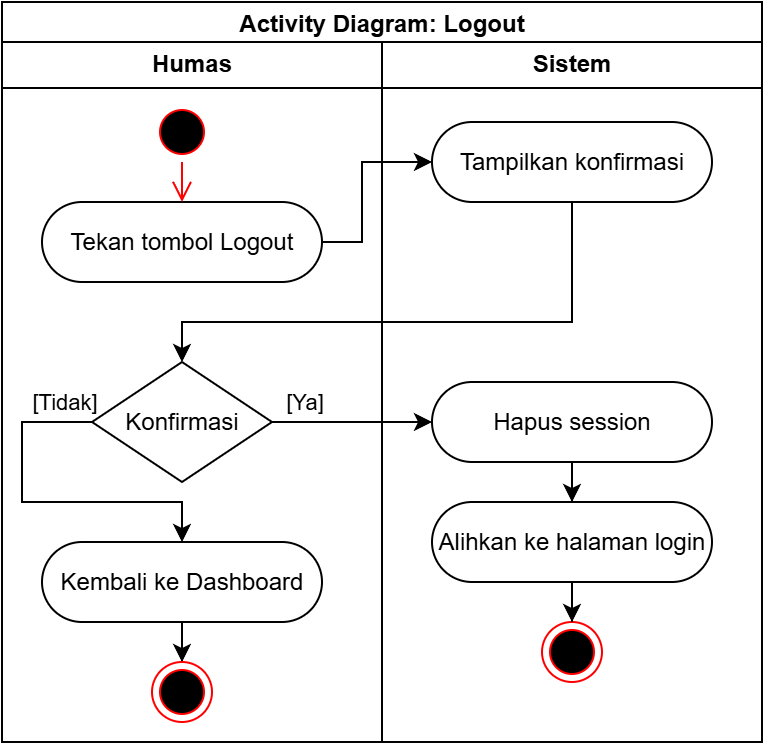

The diagram above was exported from draw.io. Its source (the exported page's mxGraphModel, read from the mxfile embedded in the PNG):
<mxGraphModel dx="2160" dy="2594" grid="1" gridSize="10" guides="1" tooltips="1" connect="1" arrows="1" fold="1" page="1" pageScale="1" pageWidth="850" pageHeight="1100" math="0" shadow="0">
  <root>
    <mxCell id="0" />
    <mxCell id="1" parent="0" />
    <mxCell id="2" parent="1" style="swimlane;whiteSpace=wrap;html=1;" value="Activity Diagram: Logout" vertex="1">
      <mxGeometry height="370" width="380" x="480" y="-480" as="geometry">
        <mxRectangle height="30" width="170" x="480" y="-200" as="alternateBounds" />
      </mxGeometry>
    </mxCell>
    <mxCell id="3" parent="2" style="swimlane;whiteSpace=wrap;html=1;" value="Humas" vertex="1">
      <mxGeometry height="350" width="190" y="20" as="geometry" />
    </mxCell>
    <mxCell id="4" parent="3" style="rounded=1;whiteSpace=wrap;html=1;arcSize=50;" value="Tekan tombol Logout" vertex="1">
      <mxGeometry height="40" width="140" x="20" y="80" as="geometry" />
    </mxCell>
    <mxCell id="5" parent="3" style="ellipse;html=1;shape=startState;fillColor=#000000;strokeColor=#ff0000;" value="" vertex="1">
      <mxGeometry height="30" width="30" x="75" y="30" as="geometry" />
    </mxCell>
    <mxCell id="6" edge="1" parent="3" source="5" style="edgeStyle=orthogonalEdgeStyle;html=1;verticalAlign=bottom;endArrow=open;endSize=8;strokeColor=#ff0000;rounded=0;" target="4" value="">
      <mxGeometry relative="1" as="geometry">
        <mxPoint x="110" y="120" as="targetPoint" />
      </mxGeometry>
    </mxCell>
    <mxCell id="7" edge="1" parent="3" source="10" style="edgeStyle=orthogonalEdgeStyle;rounded=0;orthogonalLoop=1;jettySize=auto;html=1;" target="9" value="[Tidak]">
      <mxGeometry relative="1" x="-0.8286" y="-10" as="geometry">
        <mxPoint as="offset" />
        <Array as="points">
          <mxPoint x="10" y="190" />
          <mxPoint x="10" y="230" />
          <mxPoint x="90" y="230" />
        </Array>
        <mxPoint x="89.9655172413793" y="239.9802955665025" as="sourcePoint" />
        <mxPoint x="110" y="280" as="targetPoint" />
      </mxGeometry>
    </mxCell>
    <mxCell id="8" edge="1" parent="3" source="9" style="edgeStyle=orthogonalEdgeStyle;rounded=0;orthogonalLoop=1;jettySize=auto;html=1;" target="11">
      <mxGeometry relative="1" as="geometry" />
    </mxCell>
    <mxCell id="9" parent="3" style="rounded=1;whiteSpace=wrap;html=1;arcSize=50;" value="Kembali ke Dashboard" vertex="1">
      <mxGeometry height="40" width="140" x="20" y="250" as="geometry" />
    </mxCell>
    <mxCell id="10" parent="3" style="rhombus;whiteSpace=wrap;html=1;rounded=1;arcSize=0;" value="Konfirmasi" vertex="1">
      <mxGeometry height="60" width="90" x="45" y="160" as="geometry" />
    </mxCell>
    <mxCell id="11" parent="3" style="ellipse;html=1;shape=endState;fillColor=#000000;strokeColor=#ff0000;" value="" vertex="1">
      <mxGeometry height="30" width="30" x="75" y="310" as="geometry" />
    </mxCell>
    <mxCell id="12" parent="2" style="swimlane;whiteSpace=wrap;html=1;" value="Sistem" vertex="1">
      <mxGeometry height="350" width="190" x="190" y="20" as="geometry" />
    </mxCell>
    <mxCell id="13" parent="12" style="rounded=1;whiteSpace=wrap;html=1;arcSize=50;" value="Tampilkan konfirmasi" vertex="1">
      <mxGeometry height="40" width="140" x="25" y="40" as="geometry" />
    </mxCell>
    <mxCell id="14" edge="1" parent="12" source="15" style="edgeStyle=orthogonalEdgeStyle;rounded=0;orthogonalLoop=1;jettySize=auto;html=1;" target="16">
      <mxGeometry relative="1" as="geometry" />
    </mxCell>
    <mxCell id="15" parent="12" style="rounded=1;whiteSpace=wrap;html=1;arcSize=50;" value="Hapus session" vertex="1">
      <mxGeometry height="40" width="140" x="25" y="170" as="geometry" />
    </mxCell>
    <mxCell id="16" parent="12" style="rounded=1;whiteSpace=wrap;html=1;arcSize=50;" value="Alihkan ke halaman login" vertex="1">
      <mxGeometry height="40" width="140" x="25" y="230" as="geometry" />
    </mxCell>
    <mxCell id="17" parent="12" style="ellipse;html=1;shape=endState;fillColor=#000000;strokeColor=#ff0000;" value="" vertex="1">
      <mxGeometry height="30" width="30" x="80" y="290" as="geometry" />
    </mxCell>
    <mxCell id="18" edge="1" parent="12" source="16" style="edgeStyle=orthogonalEdgeStyle;rounded=0;orthogonalLoop=1;jettySize=auto;html=1;" target="17">
      <mxGeometry relative="1" as="geometry">
        <mxPoint x="100" y="360" as="sourcePoint" />
      </mxGeometry>
    </mxCell>
    <mxCell id="19" edge="1" parent="2" source="4" style="edgeStyle=orthogonalEdgeStyle;rounded=0;orthogonalLoop=1;jettySize=auto;html=1;" target="13">
      <mxGeometry relative="1" as="geometry">
        <Array as="points">
          <mxPoint x="180" y="120" />
          <mxPoint x="180" y="80" />
        </Array>
      </mxGeometry>
    </mxCell>
    <mxCell id="20" edge="1" parent="2" source="13" style="edgeStyle=orthogonalEdgeStyle;rounded=0;orthogonalLoop=1;jettySize=auto;html=1;" target="10">
      <mxGeometry relative="1" as="geometry">
        <Array as="points">
          <mxPoint x="285" y="160" />
          <mxPoint x="90" y="160" />
        </Array>
      </mxGeometry>
    </mxCell>
    <mxCell id="21" edge="1" parent="2" source="10" style="edgeStyle=orthogonalEdgeStyle;rounded=0;orthogonalLoop=1;jettySize=auto;html=1;" target="15" value="[Ya]">
      <mxGeometry relative="1" x="-0.625" y="10" as="geometry">
        <mxPoint as="offset" />
        <Array as="points">
          <mxPoint x="200" y="210" />
          <mxPoint x="200" y="210" />
        </Array>
      </mxGeometry>
    </mxCell>
  </root>
</mxGraphModel>